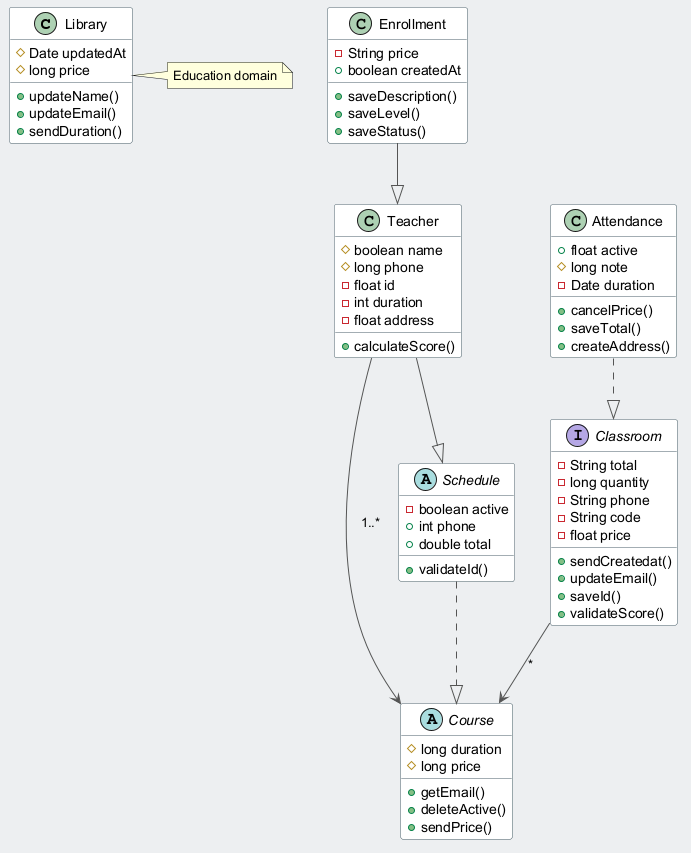

The diagram above was rendered by PlantUML. Its source (embedded in the PNG):
@startuml
skinparam backgroundColor #ECEFF1
skinparam classBackgroundColor #FFFFFF
skinparam classBorderColor #455A64
skinparam ArrowColor #555555
class Library {
  #Date updatedAt
  #long price
  +updateName()
  +updateEmail()
  +sendDuration()
}
abstract class Course {
  #long duration
  #long price
  +getEmail()
  +deleteActive()
  +sendPrice()
}
class Attendance {
  +float active
  #long note
  -Date duration
  +cancelPrice()
  +saveTotal()
  +createAddress()
}
class Teacher {
  #boolean name
  #long phone
  -float id
  -int duration
  -float address
  +calculateScore()
}
abstract class Schedule {
  -boolean active
  +int phone
  +double total
  +validateId()
}
class Enrollment {
  -String price
  +boolean createdAt
  +saveDescription()
  +saveLevel()
  +saveStatus()
}
interface Classroom {
  -String total
  -long quantity
  -String phone
  -String code
  -float price
  +sendCreatedat()
  +updateEmail()
  +saveId()
  +validateScore()
}
Attendance ..|> Classroom
Teacher --> Course : "1..*"
Classroom --> Course : "*"
Enrollment --|> Teacher
Schedule ..|> Course
Teacher --|> Schedule
note right of Library : Education domain
@enduml